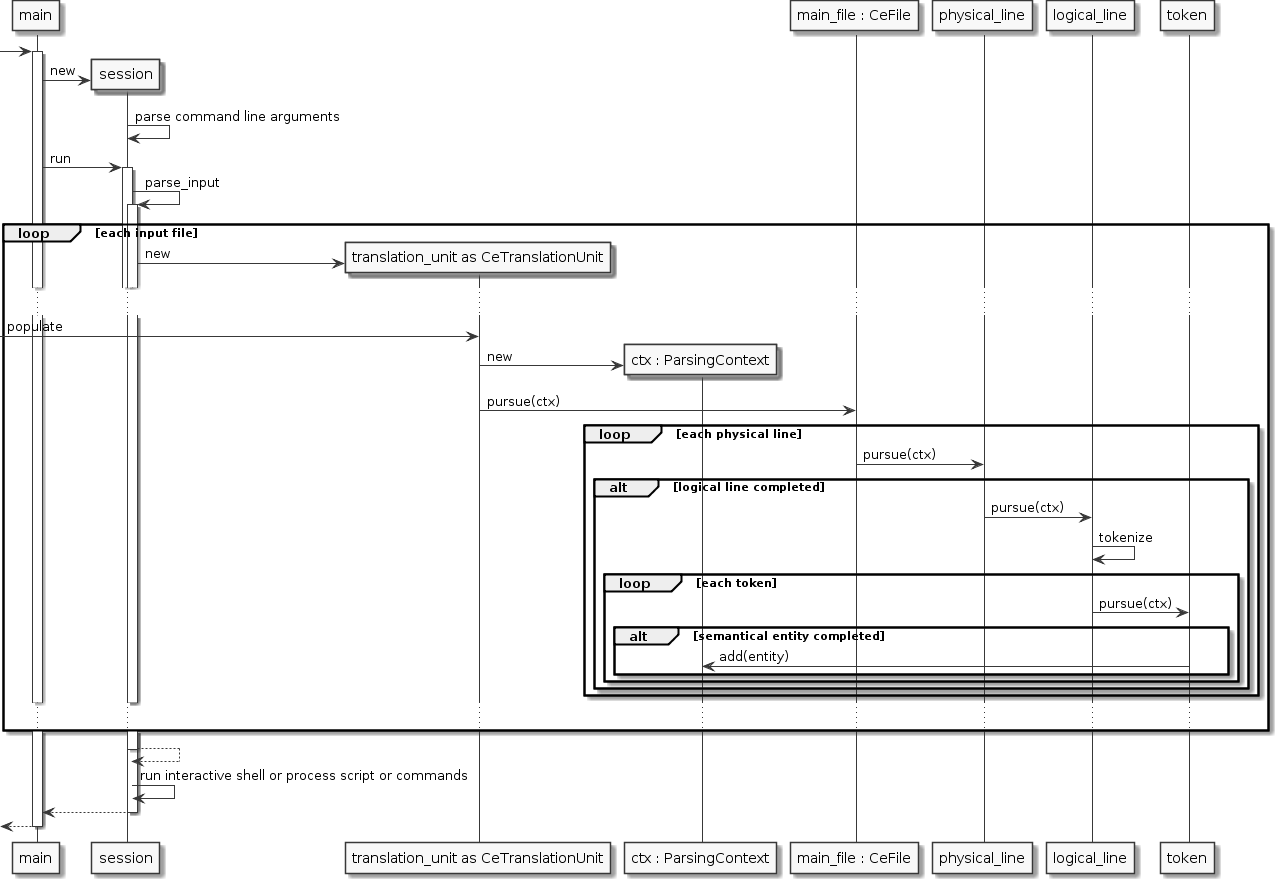

The diagram above was rendered by PlantUML. Its source (embedded in the PNG):
@startuml

skinparam monochrome true

[-> main
activate main

create session
main -> session: new
session -> session: parse command line arguments
main -> session: run
activate session
session -> session: parse_input
activate session

loop each input file

participant "translation_unit as CeTranslationUnit" as translation_unit
create translation_unit
session -> translation_unit: new

...

[-> translation_unit: populate

participant "ctx : ParsingContext" as ParsingContext

create ParsingContext
translation_unit -> ParsingContext : new

participant "main_file : CeFile" as main_file
translation_unit -> main_file : pursue(ctx)

loop each physical line

main_file -> physical_line : pursue(ctx)

alt logical line completed

physical_line -> logical_line : pursue(ctx)

logical_line -> logical_line : tokenize

loop each token

logical_line -> token : pursue(ctx)

alt semantical entity completed

token -> ParsingContext : add(entity)

end 'alt semantical entity completed

end 'loop each token

end 'alt logical line completed

end 'loop each physical line

...

end 'loop each input file

session --> session
deactivate session

session -> session: run interactive shell or process script or commands

session --> main
deactivate session

[<-- main 
deactivate main

@enduml